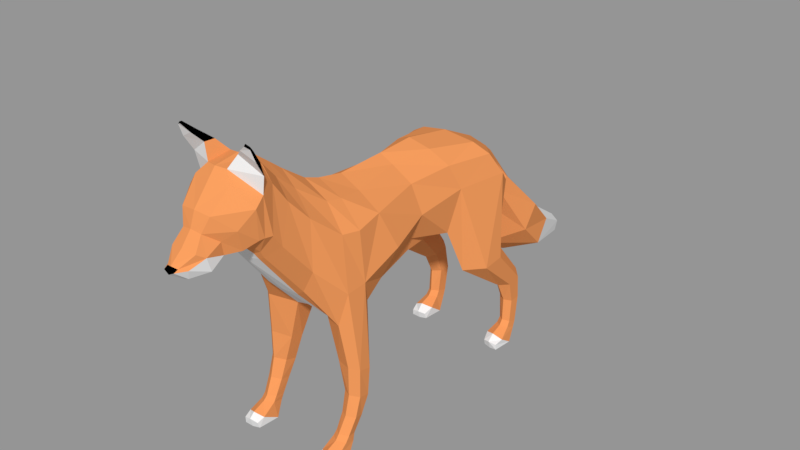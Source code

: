 # Source: fox.blend  (saved by Blender 2.79.0; exported with 4.5.12 LTS)
import bpy
from mathutils import Matrix  # noqa: F401  (used for matrix-valued properties, if any)

bpy.ops.wm.read_factory_settings(use_empty=True)
scene = bpy.context.scene
scene.name = 'Scene'

# ---- collections
col_collection_1 = bpy.data.collections.new('Collection 1'); scene.collection.children.link(col_collection_1)

# ---- materials (node trees are filled in below, after node groups)
mat_material_004 = bpy.data.materials.new('Material.004')
mat_material_004.alpha_threshold = 0.0
mat_material_004.use_transparent_shadow = False
mat_material_004.diffuse_color = (0.8, 0.2945, 0.09738, 1.0)
mat_material_004.specular_color = (0.7633, 0.2796, 0.1491)
mat_material_004.roughness = 0.5
mat_material_005 = bpy.data.materials.new('Material.005')
mat_material_005.alpha_threshold = 0.0
mat_material_005.use_transparent_shadow = False
mat_material_005.roughness = 0.5
mat_material_006 = bpy.data.materials.new('Material.006')
mat_material_006.alpha_threshold = 0.0
mat_material_006.use_transparent_shadow = False
mat_material_006.diffuse_color = (0.0, 0.0, 0.0, 1.0)
mat_material_006.roughness = 0.5

# ---- material node trees

# ---- meshes
me_cylinder_001 = bpy.data.meshes.new('Cylinder.001')
me_cylinder_001.from_pydata([(4.45, 0.8574, -1.809), (4.45, 1.083, 1.037), (5.017, 0.1517, -1.77), (5.036, 0.4701, 0.8794), (5.017, -0.7864, -1.429), (5.036, -0.5971, 0.8267), (4.45, -1.229, -1.231), (4.45, -1.157, 1.037), (3.846, -0.7087, -1.318), (3.654, -0.5912, 1.095), (3.846, 0.3347, -1.607), (3.654, 0.5286, 1.095), (5.228, 0.01528, 3.372), (4.45, 0.7369, 3.769), (5.228, -1.365, 3.082), (4.45, -2.15, 3.064), (3.603, -1.457, 3.281), (3.603, -0.01332, 3.634), (5.607, -3.712, 7.193), (4.453, -2.602, 7.806), (5.607, -5.903, 6.946), (4.45, -8.054, 7.264), (2.324, -5.974, 7.76), (2.324, -3.815, 8.227), (5.03, -3.113, 15.44), (3.658, -0.9911, 10.55), (4.021, -8.026, 15.29), (3.689, -9.44, 11.41), (1.887, -7.235, 10.98), (1.423, -3.008, 11.85), (0.0, -7.194, 11.01), (0.0, -2.769, 11.69), (4.319, -4.317, 17.51), (3.348, -8.982, 17.64), (2.806, -4.764, 18.39), (1.769, -9.721, 19.05), (0.0, -5.26, 19.01), (0.0, -10.32, 19.87), (1.561, -1.166, 16.28), (0.0, -1.363, 17.18), (1.578, -5.189, 11.65), (0.0, -5.207, 11.58), (4.065, -1.127, 13.77), (1.176, -0.725, 14.69), (0.0, -0.9252, 14.34), (3.975, -13.4, 14.79), (2.533, -13.42, 12.03), (2.329, -13.35, 10.8), (0.0, -13.08, 9.431), (2.847, -13.5, 17.39), (1.051, -13.82, 18.8), (0.0, -14.17, 19.69), (4.881, -17.65, 13.73), (3.312, -17.99, 10.48), (1.966, -18.13, 9.666), (0.0, -18.01, 8.79), (4.055, -19.06, 17.17), (1.941, -19.02, 18.51), (0.0, -19.06, 19.53), (4.38, -22.96, -1.832), (4.454, -21.06, 3.943), (4.841, -23.41, -1.703), (5.146, -21.69, 4.144), (5.035, -24.33, -1.499), (5.219, -22.96, 4.513), (4.312, -24.8, -1.334), (4.454, -23.57, 4.747), (3.643, -24.28, -1.378), (2.77, -22.88, 4.47), (3.754, -23.28, -1.678), (2.752, -21.61, 4.084), (3.87, -20.42, 9.613), (4.818, -21.7, 12.17), (4.731, -23.64, 11.94), (3.995, -24.09, 8.908), (1.705, -22.95, 8.443), (1.873, -20.22, 8.637), (0.0, -20.18, 8.693), (4.414, -21.25, 1.304), (5.048, -21.83, 1.486), (5.187, -22.98, 1.848), (4.446, -23.56, 2.029), (3.487, -22.98, 1.848), (3.487, -21.83, 1.486), (4.932, -22.55, -0.2688), (5.171, -23.54, 0.03812), (4.439, -24.04, 0.184), (3.633, -23.54, 0.03812), (3.709, -22.54, -0.2536), (4.424, -22.04, -0.3994), (0.0, -22.72, 8.673), (4.413, -21.78, 16.79), (2.403, -21.65, 18.94), (0.0, -21.67, 20.04), (4.107, -23.47, 16.97), (2.339, -23.22, 19.24), (0.0, -23.25, 20.6), (3.572, -26.32, 14.68), (2.38, -26.26, 12.49), (1.637, -26.19, 11.95), (0.0, -26.26, 11.88), (3.36, -26.15, 19.17), (1.524, -25.81, 21.05), (0.0, -25.65, 22.25), (3.276, -29.07, 17.95), (1.935, -29.75, 16.84), (1.466, -29.86, 16.63), (0.0, -30.1, 16.4), (2.906, -27.92, 21.14), (1.173, -27.41, 22.51), (0.0, -27.1, 23.36), (3.301, -29.97, 19.23), (2.019, -30.19, 17.56), (1.406, -30.3, 17.27), (0.0, -30.56, 17.17), (2.754, -29.25, 23.04), (1.1, -29.64, 24.78), (0.0, -29.9, 24.98), (0.0, -34.32, 17.09), (0.0, -32.82, 17.7), (1.485, -34.46, 17.54), (1.427, -33.17, 18.32), (1.576, -34.9, 18.85), (1.628, -33.51, 19.61), (1.259, -35.61, 19.29), (0.962, -34.71, 20.49), (0.0, -35.81, 19.47), (0.0, -34.84, 20.67), (0.0, -35.74, 16.95), (0.6712, -35.97, 17.29), (1.075, -36.21, 18.18), (0.554, -36.73, 18.35), (0.0, -36.9, 18.5), (0.0, -37.26, 18.23), (0.5234, -37.1, 18.17), (0.0, -31.78, 17.94), (2.288, -32.1, 18.53), (2.65, -32.78, 20.49), (1.463, -34.2, 21.83), (0.0, -34.36, 22.0), (0.0, -31.04, 17.75), (3.037, -31.14, 19.21), (3.505, -31.66, 22.09), (1.802, -32.47, 23.7), (0.0, -32.7, 24.0), (3.169, -30.67, 19.28), (3.318, -30.71, 22.8), (1.007, -31.9, 24.59), (0.0, -32.13, 24.67), (0.0, -37.15, 17.91), (3.691, -31.99, 27.04), (2.068, -31.1, 18.42), (1.38, -31.08, 18.06), (1.381, -31.94, 18.11), (3.038, -31.15, 19.21), (0.0, -28.81, 24.64), (1.606, -29.05, 24.14), (3.314, -32.09, 27.22), (3.337, -32.25, 27.06), (3.765, -32.08, 26.86), (3.683, -30.87, 24.44), (3.83, -31.66, 25.77), (2.585, -31.98, 26.48), (1.774, -31.46, 25.79), (3.032, -30.56, 25.22), (3.203, -31.29, 26.38), (1.69, -30.52, 25.79), (2.498, -31.47, 26.61), (1.56, -1.065, 14.38), (2.154, -1.746, 16.83), (0.0, -0.5064, 14.79), (0.0, -0.8973, 16.5), (0.0, 4.959, 2.641), (0.0, 9.134, 6.413), (3.292, 6.411, 3.817), (2.772, 8.556, 5.589), (0.0, 0.2445, 16.05), (0.0, 1.986, 14.64), (0.0, 5.285, 10.58), (1.141, -0.1672, 13.8), (2.137, 0.5998, 11.5), (3.401, 3.736, 6.413), (0.0, 1.445, 4.673), (0.0, -0.2493, 10.57), (0.0, -0.2166, 13.32), (1.473, 0.165, 15.01), (2.418, 1.427, 12.76), (3.63, 4.929, 8.839), (0.0, 13.4, 1.44), (0.0, 14.11, 3.109), (1.162, 13.02, 1.937), (1.182, 13.39, 2.936), (4.452, 0.6428, -2.361), (5.069, -0.1254, -2.318), (5.069, -1.146, -1.947), (4.452, -1.628, -1.732), (3.794, -1.062, -1.827), (3.794, 0.07381, -2.141), (4.426, -3.366, -2.779), (4.452, 0.6428, -2.361), (5.069, -0.1254, -2.318), (5.069, -1.146, -1.947), (4.452, -1.628, -1.732), (3.794, -1.062, -1.827), (3.794, 0.07381, -2.141), (4.414, -0.1145, -3.585), (5.356, -1.123, -3.488), (5.356, -2.441, -2.621), (4.457, -2.729, -2.146), (3.493, -2.277, -2.478), (3.543, -0.8602, -3.51), (4.424, -3.107, -3.588), (5.203, -3.201, -3.482), (5.183, -3.239, -2.925), (4.426, -3.366, -2.779), (3.745, -3.139, -2.931), (3.703, -2.952, -3.521), (4.388, -23.22, -2.399), (4.955, -23.69, -2.318), (5.061, -24.71, -1.947), (4.338, -25.19, -1.732), (3.589, -24.63, -1.827), (3.755, -23.54, -2.166), (4.3, -23.68, -3.585), (5.242, -24.69, -3.488), (5.242, -26.0, -2.621), (4.343, -26.41, -2.207), (3.496, -26.0, -2.619), (3.429, -24.42, -3.51), (4.31, -26.67, -3.588), (5.089, -26.76, -3.482), (5.069, -26.8, -2.865), (4.312, -26.94, -2.642), (3.631, -26.7, -2.931), (3.59, -26.51, -3.521)], [], [(0, 1, 3, 2), (2, 3, 5, 4), (4, 5, 7, 6), (6, 7, 9, 8), (5, 3, 12, 14), (8, 9, 11, 10), (10, 11, 1, 0), (12, 13, 19, 18), (11, 9, 16, 17), (3, 1, 13, 12), (7, 5, 14, 15), (1, 11, 17, 13), (9, 7, 15, 16), (23, 22, 28, 40, 29), (13, 17, 23, 19), (16, 15, 21, 22), (14, 12, 18, 20), (17, 16, 22, 23), (15, 14, 20, 21), (24, 42, 25, 29, 40, 28, 27, 26), (21, 20, 26, 27), (18, 19, 25, 42, 24), (19, 23, 29, 25), (22, 21, 27, 28), (20, 18, 24, 26), (28, 40, 41, 30), (26, 24, 32, 33), (33, 32, 34, 35), (35, 34, 36, 37), (182, 181, 174, 172), (32, 24, 169, 34), (39, 169, 34, 36), (168, 42, 25, 29), (41, 40, 29, 31), (169, 24, 42, 168), (31, 29, 168, 44), (26, 33, 49, 45), (28, 27, 46, 47), (33, 35, 50, 49), (27, 26, 45, 46), (28, 30, 48, 47), (35, 37, 51, 50), (49, 50, 57, 56), (47, 48, 55, 54), (46, 45, 52, 53), (50, 51, 58, 57), (45, 49, 56, 52), (47, 46, 53, 54), (78, 60, 62, 79), (79, 62, 64, 80), (80, 64, 66, 81), (81, 66, 68, 82), (82, 68, 70, 83), (83, 70, 60, 78), (68, 66, 74, 75), (64, 62, 72, 73), (70, 68, 75, 76), (62, 60, 71, 72), (66, 64, 73, 74), (60, 70, 76, 71), (54, 53, 71, 76), (53, 52, 72, 71), (54, 55, 77, 76), (88, 83, 78, 89), (87, 82, 83, 88), (86, 81, 82, 87), (85, 80, 81, 86), (84, 79, 80, 85), (89, 78, 79, 84), (59, 89, 84, 61), (61, 84, 85, 63), (63, 85, 86, 65), (65, 86, 87, 67), (67, 87, 88, 69), (69, 88, 89, 59), (76, 77, 90, 75), (57, 58, 93, 92), (56, 57, 92, 91), (56, 91, 72, 52), (92, 93, 96, 95), (91, 92, 95, 94), (72, 91, 94, 73), (75, 90, 100, 99), (94, 95, 102, 101), (75, 74, 98, 99), (95, 96, 103, 102), (73, 94, 101, 97), (74, 73, 97, 98), (98, 97, 104, 105), (102, 103, 110, 109), (101, 102, 109, 108), (99, 98, 105, 106), (97, 101, 108, 104), (99, 100, 107, 106), (109, 110, 155, 156), (108, 109, 156, 115), (106, 105, 112, 113), (104, 108, 115, 111), (106, 107, 114, 113), (105, 104, 111, 112), (118, 119, 121, 120), (120, 121, 122), (122, 123, 125, 124), (124, 125, 127, 126), (122, 124, 131, 130), (124, 126, 132, 131), (120, 122, 130, 129), (118, 120, 129, 128), (130, 131, 134), (150, 157, 158, 159), (133, 134, 131, 132), (134, 129, 130), (123, 121, 136, 137), (121, 153, 136), (125, 123, 137, 138), (127, 125, 138, 139), (139, 138, 143, 144), (137, 136, 141, 142), (138, 137, 142, 143), (143, 142, 146, 147), (144, 143, 147, 148), (142, 141, 145, 146), (128, 129, 134, 149), (116, 117, 148, 147), (162, 161, 159, 158), (111, 115, 146, 145), (151, 154, 136), (112, 111, 145, 151), (113, 112, 151, 152), (114, 140, 152, 113), (153, 121, 119, 135), (153, 135, 140, 152), (136, 153, 152, 151), (145, 141, 154, 151), (156, 155, 117, 116), (115, 156, 116), (149, 134, 133), (161, 165, 150, 159), (165, 167, 157, 150), (167, 162, 158, 157), (116, 147, 163, 166), (166, 163, 162, 167), (115, 116, 166, 164), (164, 166, 167, 165), (146, 115, 164, 160), (160, 164, 165, 161), (147, 146, 160, 163), (163, 160, 161, 162), (38, 43, 168, 169), (171, 38, 169, 39), (43, 170, 44, 168), (172, 174, 190, 188), (181, 187, 175, 174), (187, 178, 173, 175), (38, 171, 176, 185), (185, 176, 177, 186), (186, 177, 178, 187), (43, 38, 185, 179), (179, 185, 186, 180), (180, 186, 187, 181), (170, 43, 179, 184), (184, 179, 180, 183), (183, 180, 181, 182), (188, 190, 191, 189), (174, 175, 191, 190), (175, 173, 189, 191), (2, 4, 194, 193), (8, 10, 197, 196), (0, 2, 193, 192), (4, 6, 195, 194), (10, 0, 192, 197), (6, 8, 196, 195), (200, 201, 207, 206), (203, 204, 210, 209), (201, 202, 208, 207), (199, 200, 206, 205), (204, 199, 205, 210), (202, 203, 209, 208), (205, 206, 212, 211), (210, 205, 211, 216), (208, 209, 215, 214), (206, 207, 213, 212), (209, 210, 216, 215), (207, 208, 214, 213), (211, 214, 215, 216), (214, 211, 212, 213), (218, 219, 225, 224), (221, 222, 228, 227), (219, 220, 226, 225), (217, 218, 224, 223), (222, 217, 223, 228), (220, 221, 227, 226), (223, 224, 230, 229), (228, 223, 229, 234), (226, 227, 233, 232), (224, 225, 231, 230), (227, 228, 234, 233), (225, 226, 232, 231), (229, 232, 233, 234), (232, 229, 230, 231), (65, 220, 219, 63), (67, 221, 220, 65), (63, 219, 218, 61), (61, 218, 217, 59), (59, 217, 222, 69), (69, 222, 221, 67), (122, 121, 123)])
me_cylinder_001.polygons.foreach_set('material_index', [0, 0, 0, 0, 0, 0, 0, 0, 0, 0, 0, 0, 0, 0, 0, 0, 0, 0, 0, 0, 0, 0, 0, 0, 0, 1, 0, 0, 0, 0, 0, 0, 0, 1, 0, 1, 0, 0, 0, 0, 1, 0, 0, 1, 0, 0, 0, 0, 0, 0, 0, 0, 0, 0, 0, 0, 0, 0, 0, 0, 0, 0, 1, 0, 0, 0, 0, 0, 0, 0, 0, 0, 0, 0, 0, 1, 0, 0, 0, 0, 0, 0, 1, 0, 0, 0, 0, 0, 0, 0, 0, 0, 0, 1, 0, 0, 0, 0, 1, 0, 1, 1, 0, 0, 0, 0, 1, 1, 0, 2, 2, 1, 0, 0, 0, 0, 0, 0, 0, 0, 0, 0, 1, 0, 1, 0, 0, 0, 0, 1, 1, 1, 0, 0, 0, 0, 2, 2, 2, 2, 0, 2, 0, 2, 0, 2, 1, 1, 0, 0, 1, 1, 0, 0, 0, 0, 0, 0, 0, 0, 0, 0, 0, 1, 1, 1, 0, 0, 0, 0, 0, 0, 0, 0, 0, 0, 0, 0, 1, 1, 1, 1, 1, 1, 1, 1, 0, 0, 0, 0, 0, 0, 1, 1, 1, 1, 1, 1, 1, 1, 0, 0, 0, 0, 0, 0, 0])
me_cylinder_001.materials.append(mat_material_004)
me_cylinder_001.materials.append(mat_material_005)
me_cylinder_001.materials.append(mat_material_006)
me_cylinder_001.use_remesh_preserve_volume = False
me_cylinder_001.use_remesh_preserve_attributes = False
me_cylinder_001.use_mirror_vertex_groups = False
me_cylinder_001.update()

# ---- objects
ob_cylinder = bpy.data.objects.new('Cylinder', me_cylinder_001)

# ---- transforms, parenting, visibility, modifiers, constraints
ob_cylinder.location = (-8.56e-16, 2.269, -2.013)
ob_cylinder.scale = (0.168, 0.168, 0.168)
ob_cylinder.lineart.crease_threshold = 0.0
_m = ob_cylinder.modifiers.new('Mirror', 'MIRROR')
_m.use_clip = True

# ---- collection membership
col_collection_1.objects.link(ob_cylinder)

# ---- scene / render settings (as saved in the file)
scene.frame_start = 1; scene.frame_end = 250; scene.frame_set(34)
scene.render.engine = 'BLENDER_EEVEE_NEXT'
scene.render.resolution_percentage = 50
scene.render.dither_intensity = 0.0
scene.cycles.use_denoising = False
scene.cycles.samples = 128
scene.cycles.sampling_pattern = 'TABULATED_SOBOL'
scene.cycles.use_adaptive_sampling = False
scene.cycles.use_light_tree = False
scene.cycles.blur_glossy = 0.0
scene.cycles.sample_clamp_indirect = 0.0
scene.view_settings.view_transform = 'Standard'
bpy.context.view_layer.update()

# ---- added for rendering (the .blend has no active camera and no usable light): camera, sun + grey world if the file has none
cam_auto = bpy.data.cameras.new('AutoCamera')
cam_auto.lens = 50.0
cam_auto.sensor_width = 36.0
cam_auto.clip_end = 1000.0
ob_auto_camera = bpy.data.objects.new('AutoCamera', cam_auto)
scene.collection.objects.link(ob_auto_camera)
ob_auto_camera.location = (9.47053, -11.0394, 7.54755)
ob_auto_camera.rotation_euler = (1.09748, -7.21219e-08, 0.694738)
scene.camera = ob_auto_camera
light_auto_sun = bpy.data.lights.new('AutoSun', 'SUN')
light_auto_sun.energy = 3.0
light_auto_sun.angle = 0.0523599
ob_auto_sun = bpy.data.objects.new('AutoSun', light_auto_sun)
scene.collection.objects.link(ob_auto_sun)
ob_auto_sun.rotation_euler = (0.872665, 0.174533, 0.523599)
if scene.world is None:
    world_auto = bpy.data.worlds.new('AutoWorld')
    world_auto.color = (0.3, 0.3, 0.3)
    scene.world = world_auto
bpy.context.view_layer.update()
